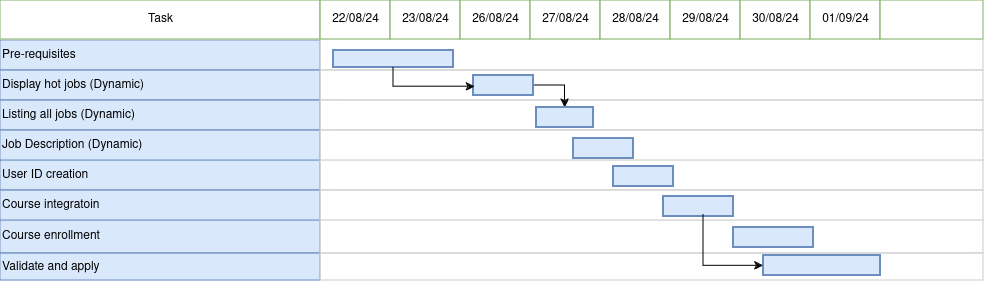

The diagram above was exported from draw.io. Its source (the exported page's mxGraphModel, read from the mxfile embedded in the PNG):
<mxGraphModel dx="1195" dy="663" grid="1" gridSize="10" guides="1" tooltips="1" connect="0" arrows="1" fold="1" page="1" pageScale="1.5" pageWidth="1169" pageHeight="827" background="none" math="0" shadow="0">
  <root>
    <mxCell id="0" style=";html=1;" />
    <mxCell id="1" style=";html=1;" parent="0" />
    <mxCell id="75" value="Pre-requisites" style="align=left;strokeColor=#6c8ebf;html=1;fillColor=#dae8fc;" parent="1" vertex="1">
      <mxGeometry x="297" y="150" width="320" height="30" as="geometry" />
    </mxCell>
    <mxCell id="2" value="Task" style="strokeWidth=1;fontStyle=0;html=1;strokeColor=#82B366;" parent="1" vertex="1">
      <mxGeometry x="297" y="110" width="320" height="39" as="geometry" />
    </mxCell>
    <mxCell id="67c90442a009f359-291" value="" style="align=left;strokeColor=#CCCCCC;html=1;" parent="1" vertex="1">
      <mxGeometry x="617" y="149" width="663" height="31" as="geometry" />
    </mxCell>
    <mxCell id="4" value="22/08/24" style="strokeWidth=1;fontStyle=0;html=1;strokeColor=#82B366;" parent="1" vertex="1">
      <mxGeometry x="617" y="110" width="70" height="39" as="geometry" />
    </mxCell>
    <mxCell id="67c90442a009f359-278" value="23/08/24" style="strokeWidth=1;fontStyle=0;html=1;strokeColor=#82B366;" parent="1" vertex="1">
      <mxGeometry x="687" y="110" width="70" height="39" as="geometry" />
    </mxCell>
    <mxCell id="67c90442a009f359-279" value="26/08/24" style="strokeWidth=1;fontStyle=0;html=1;strokeColor=#82B366;" parent="1" vertex="1">
      <mxGeometry x="757" y="110" width="70" height="39" as="geometry" />
    </mxCell>
    <mxCell id="67c90442a009f359-280" value="27/08/24" style="strokeWidth=1;fontStyle=0;html=1;strokeColor=#82B366;" parent="1" vertex="1">
      <mxGeometry x="827" y="110" width="70" height="39" as="geometry" />
    </mxCell>
    <mxCell id="67c90442a009f359-281" value="28/08/24" style="strokeWidth=1;fontStyle=0;html=1;strokeColor=#82B366;" parent="1" vertex="1">
      <mxGeometry x="897" y="110" width="70" height="39" as="geometry" />
    </mxCell>
    <mxCell id="67c90442a009f359-282" value="29/08/24" style="strokeWidth=1;fontStyle=0;html=1;strokeColor=#82B366;" parent="1" vertex="1">
      <mxGeometry x="967" y="110" width="70" height="39" as="geometry" />
    </mxCell>
    <mxCell id="67c90442a009f359-283" value="30/08/24" style="strokeWidth=1;fontStyle=0;html=1;strokeColor=#82B366;" parent="1" vertex="1">
      <mxGeometry x="1037" y="110" width="70" height="39" as="geometry" />
    </mxCell>
    <mxCell id="67c90442a009f359-284" value="01/09/24" style="strokeWidth=1;fontStyle=0;html=1;strokeColor=#82B366;" parent="1" vertex="1">
      <mxGeometry x="1107" y="110" width="70" height="39" as="geometry" />
    </mxCell>
    <mxCell id="67c90442a009f359-285" value="" style="strokeWidth=1;fontStyle=0;html=1;strokeColor=#82B366;" parent="1" vertex="1">
      <mxGeometry x="1177" y="110" width="103" height="39" as="geometry" />
    </mxCell>
    <mxCell id="67c90442a009f359-299" value="" style="whiteSpace=wrap;html=1;strokeWidth=2;fillColor=#dae8fc;fontSize=14;align=center;strokeColor=#6c8ebf;" parent="1" vertex="1">
      <mxGeometry x="630" y="160" width="120" height="17" as="geometry" />
    </mxCell>
    <mxCell id="0k7M3bCYPN2W4fmqDN_i-100" value="Display hot jobs (Dynamic)&lt;span style=&quot;white-space: pre;&quot;&gt;&#09;&lt;/span&gt;&lt;span style=&quot;white-space: pre;&quot;&gt;&#09;&lt;/span&gt;" style="align=left;strokeColor=#6c8ebf;html=1;fillColor=#dae8fc;" parent="1" vertex="1">
      <mxGeometry x="297" y="180" width="320" height="30" as="geometry" />
    </mxCell>
    <mxCell id="0k7M3bCYPN2W4fmqDN_i-101" value="Listing all jobs (Dynamic)" style="align=left;strokeColor=#6c8ebf;html=1;fillColor=#dae8fc;" parent="1" vertex="1">
      <mxGeometry x="297" y="210" width="320" height="30" as="geometry" />
    </mxCell>
    <mxCell id="0k7M3bCYPN2W4fmqDN_i-102" value="Job Description (Dynamic)" style="align=left;strokeColor=#6c8ebf;html=1;fillColor=#dae8fc;" parent="1" vertex="1">
      <mxGeometry x="297" y="240" width="320" height="31" as="geometry" />
    </mxCell>
    <mxCell id="0k7M3bCYPN2W4fmqDN_i-103" value="User ID creation" style="align=left;strokeColor=#6c8ebf;html=1;fillColor=#dae8fc;" parent="1" vertex="1">
      <mxGeometry x="297" y="270" width="320" height="30" as="geometry" />
    </mxCell>
    <mxCell id="0k7M3bCYPN2W4fmqDN_i-104" value="Course integratoin" style="align=left;strokeColor=#6c8ebf;html=1;fillColor=#dae8fc;" parent="1" vertex="1">
      <mxGeometry x="297" y="300" width="320" height="31" as="geometry" />
    </mxCell>
    <mxCell id="0k7M3bCYPN2W4fmqDN_i-105" value="Course enrollment" style="align=left;strokeColor=#6c8ebf;html=1;fillColor=#dae8fc;" parent="1" vertex="1">
      <mxGeometry x="297" y="330" width="320" height="33" as="geometry" />
    </mxCell>
    <mxCell id="0k7M3bCYPN2W4fmqDN_i-106" value="Validate and apply" style="align=left;strokeColor=#6c8ebf;html=1;fillColor=#dae8fc;" parent="1" vertex="1">
      <mxGeometry x="297" y="363" width="320" height="27" as="geometry" />
    </mxCell>
    <mxCell id="0k7M3bCYPN2W4fmqDN_i-107" value="" style="align=left;strokeColor=#CCCCCC;html=1;" parent="1" vertex="1">
      <mxGeometry x="617" y="180" width="663" height="30" as="geometry" />
    </mxCell>
    <mxCell id="0k7M3bCYPN2W4fmqDN_i-108" value="" style="align=left;strokeColor=#CCCCCC;html=1;" parent="1" vertex="1">
      <mxGeometry x="617" y="210" width="663" height="30" as="geometry" />
    </mxCell>
    <mxCell id="0k7M3bCYPN2W4fmqDN_i-109" value="" style="align=left;strokeColor=#CCCCCC;html=1;" parent="1" vertex="1">
      <mxGeometry x="617" y="240" width="663" height="31" as="geometry" />
    </mxCell>
    <mxCell id="0k7M3bCYPN2W4fmqDN_i-110" value="" style="align=left;strokeColor=#CCCCCC;html=1;" parent="1" vertex="1">
      <mxGeometry x="617" y="270" width="663" height="30" as="geometry" />
    </mxCell>
    <mxCell id="0k7M3bCYPN2W4fmqDN_i-111" value="" style="align=left;strokeColor=#CCCCCC;html=1;" parent="1" vertex="1">
      <mxGeometry x="617" y="300" width="663" height="31" as="geometry" />
    </mxCell>
    <mxCell id="0k7M3bCYPN2W4fmqDN_i-112" value="" style="align=left;strokeColor=#CCCCCC;html=1;" parent="1" vertex="1">
      <mxGeometry x="617" y="330" width="663" height="33" as="geometry" />
    </mxCell>
    <mxCell id="0k7M3bCYPN2W4fmqDN_i-113" value="" style="align=left;strokeColor=#CCCCCC;html=1;" parent="1" vertex="1">
      <mxGeometry x="617" y="363" width="663" height="27" as="geometry" />
    </mxCell>
    <mxCell id="kfdd8uk3nZu0ScXq_pAO-78" style="edgeStyle=orthogonalEdgeStyle;rounded=0;orthogonalLoop=1;jettySize=auto;html=1;" edge="1" parent="1" source="0k7M3bCYPN2W4fmqDN_i-114" target="0k7M3bCYPN2W4fmqDN_i-115">
      <mxGeometry relative="1" as="geometry" />
    </mxCell>
    <mxCell id="0k7M3bCYPN2W4fmqDN_i-114" value="" style="whiteSpace=wrap;html=1;strokeWidth=2;fillColor=#dae8fc;fontSize=14;align=center;strokeColor=#6c8ebf;" parent="1" vertex="1">
      <mxGeometry x="770" y="185" width="60" height="20" as="geometry" />
    </mxCell>
    <mxCell id="0k7M3bCYPN2W4fmqDN_i-115" value="" style="whiteSpace=wrap;html=1;strokeWidth=2;fillColor=#dae8fc;fontSize=14;align=center;strokeColor=#6c8ebf;" parent="1" vertex="1">
      <mxGeometry x="833" y="217" width="57" height="20" as="geometry" />
    </mxCell>
    <mxCell id="0k7M3bCYPN2W4fmqDN_i-116" value="" style="whiteSpace=wrap;html=1;strokeWidth=2;fillColor=#dae8fc;fontSize=14;align=center;strokeColor=#6c8ebf;" parent="1" vertex="1">
      <mxGeometry x="870" y="248" width="60" height="20" as="geometry" />
    </mxCell>
    <mxCell id="0k7M3bCYPN2W4fmqDN_i-117" value="" style="whiteSpace=wrap;html=1;strokeWidth=2;fillColor=#dae8fc;fontSize=14;align=center;strokeColor=#6c8ebf;" parent="1" vertex="1">
      <mxGeometry x="910" y="276" width="60" height="20" as="geometry" />
    </mxCell>
    <mxCell id="0k7M3bCYPN2W4fmqDN_i-118" value="" style="whiteSpace=wrap;html=1;strokeWidth=2;fillColor=#dae8fc;fontSize=14;align=center;strokeColor=#6c8ebf;" parent="1" vertex="1">
      <mxGeometry x="960" y="306" width="70" height="20" as="geometry" />
    </mxCell>
    <mxCell id="0k7M3bCYPN2W4fmqDN_i-119" value="" style="whiteSpace=wrap;html=1;strokeWidth=2;fillColor=#dae8fc;fontSize=14;align=center;strokeColor=#6c8ebf;" parent="1" vertex="1">
      <mxGeometry x="1030" y="337" width="80" height="20" as="geometry" />
    </mxCell>
    <mxCell id="0k7M3bCYPN2W4fmqDN_i-120" value="" style="whiteSpace=wrap;html=1;strokeWidth=2;fillColor=#dae8fc;fontSize=14;align=center;strokeColor=#6c8ebf;" parent="1" vertex="1">
      <mxGeometry x="1060" y="365" width="117" height="20" as="geometry" />
    </mxCell>
    <mxCell id="0k7M3bCYPN2W4fmqDN_i-122" style="edgeStyle=orthogonalEdgeStyle;rounded=0;orthogonalLoop=1;jettySize=auto;html=1;entryX=0.021;entryY=0.558;entryDx=0;entryDy=0;entryPerimeter=0;" parent="1" source="67c90442a009f359-299" target="0k7M3bCYPN2W4fmqDN_i-114" edge="1">
      <mxGeometry relative="1" as="geometry">
        <Array as="points">
          <mxPoint x="690" y="196" />
        </Array>
      </mxGeometry>
    </mxCell>
    <mxCell id="kfdd8uk3nZu0ScXq_pAO-76" style="edgeStyle=orthogonalEdgeStyle;rounded=0;orthogonalLoop=1;jettySize=auto;html=1;entryX=-0.002;entryY=0.517;entryDx=0;entryDy=0;entryPerimeter=0;exitX=0.571;exitY=0.925;exitDx=0;exitDy=0;exitPerimeter=0;" edge="1" parent="1" source="0k7M3bCYPN2W4fmqDN_i-118" target="0k7M3bCYPN2W4fmqDN_i-120">
      <mxGeometry relative="1" as="geometry">
        <Array as="points">
          <mxPoint x="1000" y="375" />
        </Array>
      </mxGeometry>
    </mxCell>
  </root>
</mxGraphModel>